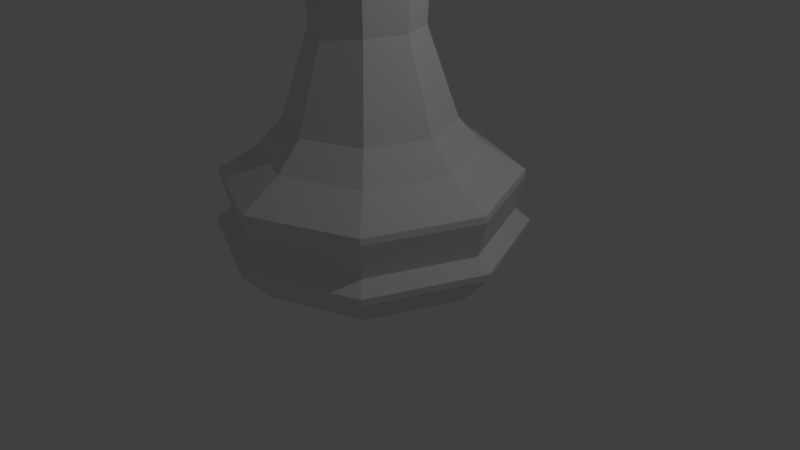 # Source: course4_74_LowPolyBishop.blend  (saved by Blender 2.77.0; exported with 4.5.12 LTS)
import bpy
from mathutils import Matrix  # noqa: F401  (used for matrix-valued properties, if any)

bpy.ops.wm.read_factory_settings(use_empty=True)
scene = bpy.context.scene
scene.name = 'Scene'

# ---- collections
col_collection_1 = bpy.data.collections.new('Collection 1'); scene.collection.children.link(col_collection_1)

# ---- world
world_world = bpy.data.worlds.new('World'); scene.world = world_world
world_world.color = (0.05088, 0.05088, 0.05088)
world_world.use_sun_shadow = False
world_world.sun_shadow_jitter_overblur = 0.0
world_world.cycles.sampling_method = 'MANUAL'

# ---- cameras
cam_camera = bpy.data.cameras.new('Camera')
cam_camera.clip_end = 100.0
cam_camera.lens = 35.0
cam_camera.sensor_width = 32.0
cam_camera.sensor_height = 18.0
cam_camera.ortho_scale = 7.314
cam_camera.dof.focus_distance = 0.0
cam_camera.dof.aperture_fstop = 128.0

# ---- lights
light_lamp = bpy.data.lights.new('Lamp', 'POINT')
light_lamp.transmission_factor = 0.0
light_lamp.cutoff_distance = 30.0
light_lamp.energy = 100.0
light_lamp.shadow_buffer_clip_start = 1.001
light_lamp.shadow_soft_size = 0.1
light_lamp.shadow_maximum_resolution = 0.006
light_lamp.use_absolute_resolution = True

# ---- meshes
me_cylinder_001 = bpy.data.meshes.new('Cylinder.001')
me_cylinder_001.from_pydata([(-0.1023, 0.02063, 8.152), (-0.07233, 0.01459, 8.314), (-0.04083, 0.06146, 8.314), (-0.05774, 0.08691, 8.152), (-0.07233, 0.01459, 7.991), (-0.04083, 0.06146, 7.991), (-0.08691, -0.05774, 8.152), (-0.06146, -0.04083, 8.314), (1.344e-09, -6.851e-09, 8.381), (0.01459, 0.07233, 8.314), (0.02063, 0.1023, 8.152), (-0.01985, 0.004004, 7.942), (-0.01121, 0.01687, 7.942), (-0.01126, 0.01683, 7.942), (-0.06146, -0.04083, 7.991), (0.01459, 0.07233, 7.991), (-0.02063, -0.1023, 8.152), (-0.01459, -0.07233, 8.314), (0.06146, 0.04083, 8.314), (0.08691, 0.05774, 8.152), (-0.021, 0.004163, 7.941), (-0.01987, 0.003938, 7.942), (-0.01668, 0.02493, 7.93), (-0.01687, -0.01121, 7.942), (0.004004, 0.01985, 7.942), (0.003939, 0.01987, 7.942), (0.05303, 0.2675, 7.634), (0.03825, 0.2646, 7.634), (-0.01459, -0.07233, 7.991), (0.06146, 0.04083, 7.991), (0.05774, -0.08691, 8.152), (0.04083, -0.06146, 8.314), (0.07233, -0.01459, 8.314), (0.1023, -0.02063, 8.152), (-0.02471, -0.01654, 7.931), (-0.01683, -0.01126, 7.942), (-0.004004, -0.01985, 7.942), (0.01687, 0.01121, 7.942), (0.01683, 0.01126, 7.942), (0.2267, 0.1517, 7.634), (0.07477, 0.3772, 7.123), (0.04083, -0.06146, 7.991), (0.07233, -0.01459, 7.991), (-0.0634, -0.2606, 7.634), (-0.05303, -0.2675, 7.634), (-0.003939, -0.01987, 7.942), (0.01121, -0.01687, 7.942), (0.01985, -0.004004, 7.942), (0.01987, -0.003939, 7.942), (0.2675, -0.05303, 7.634), (0.4314, 0.2886, 6.508), (0.1161, 0.499, 6.508), (0.09156, 0.4267, 6.873), (0.08502, 0.4074, 6.97), (0.07943, 0.3909, 7.054), (0.07495, 0.3777, 7.12), (-0.06973, -0.3517, 7.241), (0.1517, -0.2267, 7.634), (0.01126, -0.01683, 7.942), (0.5091, -0.1009, 6.508), (0.07137, 0.36, 5.29), (0.07865, 0.3968, 5.59), (0.09389, 0.3869, 5.593), (0.1089, 0.3897, 5.685), (0.1175, 0.3868, 5.706), (0.1173, 0.4, 5.8), (0.1172, 0.412, 5.886), (0.1171, 0.4197, 5.941), (0.117, 0.4237, 5.97), (0.117, 0.4246, 5.976), (0.305, 0.2041, 5.29), (0.2886, -0.4314, 6.508), (-0.0711, -0.3766, 7.122), (-0.07187, -0.3905, 7.055), (-0.07283, -0.4079, 6.972), (-0.07395, -0.4282, 6.875), (-0.07817, -0.5046, 6.508), (0.36, -0.07137, 5.29), (-4.683e-08, -3.303e-07, 5.167), (-0.2041, 0.305, 5.29), (-0.2886, 0.4314, 6.508), (-0.09258, 0.4705, 6.508), (-0.08941, 0.4121, 6.006), (-0.08936, 0.4112, 5.999), (-0.08916, 0.4073, 5.965), (-0.08875, 0.3998, 5.9), (-0.08869, 0.3988, 5.892), (-0.005443, 0.4039, 5.794), (0.04971, 0.4012, 5.677), (0.06174, 0.3931, 5.588), (0.2041, -0.305, 5.29), (-0.04946, -0.4359, 5.973), (-0.04913, -0.4351, 5.967), (-0.04764, -0.4316, 5.939), (-0.04468, -0.4245, 5.884), (-0.04008, -0.4135, 5.799), (-0.03516, -0.4018, 5.707), (-0.04546, -0.4011, 5.684), (-0.05847, -0.3928, 5.591), (-0.07861, -0.3965, 5.589), (-0.07137, -0.36, 5.29), (-0.36, 0.07137, 5.29), (-0.5091, 0.1009, 6.508), (-0.1651, 0.2468, 7.523), (-0.1268, 0.3649, 6.988), (-0.1216, 0.3809, 6.915), (-0.1152, 0.4008, 6.825), (-0.1077, 0.4238, 6.72), (-0.094, -0.386, 5.586), (-0.1078, -0.3891, 5.675), (-0.1587, -0.3714, 5.793), (-0.2309, -0.3365, 5.889), (-0.2314, -0.3376, 5.899), (-0.2346, -0.3444, 5.963), (-0.2362, -0.3478, 5.996), (-0.2365, -0.3486, 6.003), (-0.2614, -0.402, 6.508), (-0.4314, -0.2886, 6.508), (-0.305, -0.2041, 5.29), (-0.2675, 0.05303, 7.634), (-0.1806, 0.1833, 7.634), (-0.2449, -0.1639, 7.533), (-0.258, -0.3521, 6.723), (-0.2563, -0.3278, 6.828), (-0.2548, -0.3069, 6.918), (-0.2537, -0.29, 6.99), (-0.2362, -0.1039, 7.634), (-0.2101, 0.04165, 7.705), (-0.5129, 0.7677, 1.277), (-0.5156, 0.7717, 1.189), (-0.9103, 0.1811, 1.189), (-0.9055, 0.1801, 1.277), (-0.3748, 0.561, 1.622), (-0.6617, 0.1316, 1.622), (0.1801, 0.9055, 1.277), (0.1811, 0.9103, 1.189), (-0.4847, 0.7254, 0.7029), (-0.8557, 0.1702, 0.7029), (-0.7717, -0.5156, 1.189), (-0.7677, -0.5129, 1.277), (-0.2868, 0.4292, 2.0), (-0.5062, 0.1007, 2.0), (0.1316, 0.6617, 1.622), (-0.561, -0.3748, 1.622), (0.7677, 0.5129, 1.277), (0.7717, 0.5156, 1.189), (0.1702, 0.8557, 0.7029), (-0.5378, 0.8049, 0.5481), (-0.9495, 0.1889, 0.5481), (-0.7254, -0.4847, 0.7029), (-0.1811, -0.9103, 1.189), (-0.1801, -0.9055, 1.277), (-0.3276, 0.06516, 3.186), (-0.1856, 0.2777, 3.186), (0.1007, 0.5062, 2.0), (-0.4292, -0.2868, 2.0), (0.561, 0.3748, 1.622), (-0.1316, -0.6617, 1.622), (0.9055, -0.1801, 1.277), (0.9103, -0.1811, 1.189), (0.7254, 0.4847, 0.7029), (0.1889, 0.9495, 0.5481), (-0.5351, 0.8008, 0.4553), (-0.9446, 0.1879, 0.4553), (-0.8049, -0.5378, 0.5481), (-0.1702, -0.8557, 0.7029), (0.5156, -0.7717, 1.189), (0.5129, -0.7677, 1.277), (0.06516, 0.3276, 3.186), (-0.2777, -0.1856, 3.186), (-0.3583, 0.07127, 4.373), (-0.203, 0.3038, 4.373), (0.4292, 0.2868, 2.0), (-0.1007, -0.5062, 2.0), (0.6617, -0.1316, 1.622), (0.3748, -0.561, 1.622), (0.8557, -0.1702, 0.7029), (0.8049, 0.5378, 0.5481), (0.1879, 0.9446, 0.4553), (-0.4278, 0.6403, -5.96e-08), (-0.7553, 0.1502, -5.96e-08), (-0.8008, -0.5351, 0.4553), (-0.1889, -0.9495, 0.5481), (0.4847, -0.7254, 0.7029), (0.2777, 0.1856, 3.186), (0.07127, 0.3583, 4.373), (-0.06516, -0.3276, 3.186), (-0.3038, -0.203, 4.373), (-0.6008, 0.1195, 4.568), (-0.3403, 0.5094, 4.568), (0.5062, -0.1007, 2.0), (0.2868, -0.4292, 2.0), (0.9495, -0.1889, 0.5481), (0.8008, 0.5351, 0.4553), (0.1502, 0.7553, -5.96e-08), (0.6403, 0.4278, -5.96e-08), (0.7553, -0.1502, -5.96e-08), (0.4278, -0.6403, -5.96e-08), (-0.1502, -0.7553, -5.96e-08), (-0.6403, -0.4278, -5.96e-08), (-0.1879, -0.9446, 0.4553), (0.5378, -0.8049, 0.5481), (0.3276, -0.06516, 3.186), (0.3038, 0.203, 4.373), (0.1195, 0.6008, 4.568), (0.1856, -0.2777, 3.186), (-0.07127, -0.3583, 4.373), (-0.5094, -0.3403, 4.568), (-0.3999, 0.07955, 4.941), (-0.2265, 0.339, 4.941), (0.9446, -0.1879, 0.4553), (0.5351, -0.8008, 0.4553), (0.3583, -0.07127, 4.373), (0.5094, 0.3403, 4.568), (0.07955, 0.3999, 4.941), (0.203, -0.3038, 4.373), (-0.1195, -0.6008, 4.568), (-0.339, -0.2265, 4.941), (-0.2642, 0.05256, 5.285), (-0.1497, 0.224, 5.285), (0.6008, -0.1195, 4.568), (0.339, 0.2265, 4.941), (0.05256, 0.2642, 5.285), (0.3403, -0.5094, 4.568), (-0.07955, -0.3999, 4.941), (-0.224, -0.1497, 5.285), (-0.05256, -0.2642, 5.285), (0.1497, -0.224, 5.285), (0.2642, -0.05256, 5.285), (0.224, 0.1497, 5.285), (0.3999, -0.07955, 4.941), (0.2265, -0.339, 4.941), (-0.171, 0.03332, 6.294), (-0.1558, 0.1104, 6.282), (-0.1856, -0.04391, 6.282), (-0.1404, 0.1844, 6.246), (0.02402, -0.004422, 6.321), (0.03929, 0.07268, 6.309), (0.009431, -0.08165, 6.309), (-0.199, -0.1183, 6.246), (-0.1255, 0.2525, 6.188), (0.05465, 0.1467, 6.273), (-0.003918, -0.156, 6.273), (-0.2106, -0.187, 6.187), (0.06952, 0.2148, 6.215), (-0.01551, -0.2247, 6.214), (-0.1117, 0.3121, 6.109), (0.08332, 0.2743, 6.136), (-0.22, -0.2473, 6.108), (-0.02491, -0.2851, 6.135), (-0.09953, 0.3608, 6.013), (0.09552, 0.323, 6.04), (-0.2268, -0.297, 6.012), (-0.03175, -0.3347, 6.039), (-0.0894, 0.3968, 5.903), (0.1056, 0.359, 5.93), (-0.2308, -0.3341, 5.902), (-0.03576, -0.3718, 5.929), (0.1133, 0.3809, 5.811), (-0.03679, -0.395, 5.809)], [], [(0, 1, 2, 3), (4, 0, 3, 5), (6, 7, 1, 0), (1, 8, 2), (3, 2, 9, 10), (11, 4, 5, 12, 13), (14, 6, 0, 4), (5, 3, 10, 15), (16, 17, 7, 6), (7, 8, 1), (2, 8, 9), (10, 9, 18, 19), (20, 21, 11, 13, 22), (23, 14, 4, 11, 21), (12, 5, 15, 24, 25), (22, 13, 12, 25, 26, 27), (28, 16, 6, 14), (15, 10, 19, 29), (30, 31, 17, 16), (17, 8, 7), (9, 8, 18), (19, 18, 32, 33), (34, 35, 23, 21, 20), (36, 28, 14, 23, 35), (24, 15, 29, 37, 38), (26, 25, 24, 38, 39), (27, 26, 40), (41, 30, 16, 28), (29, 19, 33, 42), (33, 32, 31, 30), (31, 8, 17), (18, 8, 32), (43, 44, 45, 36, 35, 34), (46, 41, 28, 36, 45), (37, 29, 42, 47, 48), (39, 38, 37, 48, 49), (40, 26, 39, 50, 51, 52, 53, 54, 55), (42, 33, 30, 41), (32, 8, 31), (56, 44, 43), (57, 58, 46, 45, 44), (47, 42, 41, 46, 58), (49, 48, 47, 58, 57), (50, 39, 49, 59), (60, 61, 62, 63, 64, 65, 66, 67, 68, 69, 51, 50, 70), (71, 57, 44, 56, 72, 73, 74, 75, 76), (59, 49, 57, 71), (70, 50, 59, 77), (78, 60, 70), (79, 80, 81, 82, 83, 84, 85, 86, 87, 88, 89, 61, 60), (90, 71, 76, 91, 92, 93, 94, 95, 96, 97, 98, 99, 100), (77, 59, 71, 90), (78, 70, 77), (78, 79, 60), (101, 102, 80, 79), (80, 103, 104, 105, 106, 107, 81), (78, 90, 100), (100, 99, 108, 109, 110, 111, 112, 113, 114, 115, 116, 117, 118), (78, 77, 90), (78, 101, 79), (118, 117, 102, 101), (103, 80, 102, 119, 120), (78, 100, 118), (121, 117, 116, 122, 123, 124, 125), (78, 118, 101), (126, 119, 102, 117, 121), (119, 127, 120), (127, 119, 126), (232, 104, 103, 120, 127, 126, 121, 125), (105, 104, 232, 233), (125, 124, 234, 232), (106, 105, 233, 235), (232, 236, 237, 233), (234, 238, 236, 232), (124, 123, 239, 234), (107, 106, 235, 240), (233, 237, 241, 235), (55, 54, 237, 236), (239, 242, 238, 234), (73, 72, 236, 238), (123, 122, 243, 239), (82, 81, 107, 240), (235, 241, 244, 240), (54, 53, 241, 237), (72, 56, 43, 34, 20, 22, 27, 40, 55, 236), (243, 245, 242, 239), (74, 73, 238, 242), (122, 116, 115, 243), (83, 82, 240, 246), (240, 244, 247, 246), (53, 52, 244, 241), (248, 249, 245, 243), (75, 74, 242, 245), (115, 114, 248, 243), (84, 83, 246, 250), (246, 247, 251, 250), (69, 68, 247, 244), (244, 52, 51, 69), (252, 253, 249, 248), (92, 91, 245, 249), (245, 91, 76, 75), (114, 113, 252, 248), (85, 84, 250, 254), (250, 251, 255, 254), (68, 67, 251, 247), (256, 257, 253, 252), (93, 92, 249, 253), (113, 112, 256, 252), (86, 85, 254), (87, 86, 254, 255, 258), (67, 66, 255, 251), (111, 110, 259, 257, 256), (94, 93, 253, 257), (112, 111, 256), (88, 87, 258, 64, 63), (66, 65, 258, 255), (95, 94, 257, 259), (110, 109, 97, 96, 259), (89, 88, 63, 62), (65, 64, 258), (96, 95, 259), (98, 97, 109, 108), (62, 61, 89), (108, 99, 98), (128, 129, 130, 131), (132, 128, 131, 133), (134, 135, 129, 128), (129, 136, 137, 130), (131, 130, 138, 139), (140, 132, 133, 141), (142, 134, 128, 132), (133, 131, 139, 143), (144, 145, 135, 134), (135, 146, 136, 129), (136, 147, 148, 137), (130, 137, 149, 138), (139, 138, 150, 151), (140, 141, 152, 153), (154, 142, 132, 140), (141, 133, 143, 155), (156, 144, 134, 142), (143, 139, 151, 157), (158, 159, 145, 144), (145, 160, 146, 135), (146, 161, 147, 136), (147, 162, 163, 148), (137, 148, 164, 149), (138, 149, 165, 150), (166, 167, 151, 150), (154, 140, 153, 168), (141, 155, 169, 152), (153, 152, 170, 171), (172, 156, 142, 154), (155, 143, 157, 173), (174, 158, 144, 156), (167, 175, 157, 151), (167, 166, 159, 158), (159, 176, 160, 145), (160, 177, 161, 146), (161, 178, 162, 147), (162, 179, 180, 163), (148, 163, 181, 164), (149, 164, 182, 165), (183, 166, 150, 165), (172, 154, 168, 184), (168, 153, 171, 185), (155, 173, 186, 169), (152, 169, 187, 170), (171, 170, 188, 189), (190, 174, 156, 172), (175, 191, 173, 157), (175, 167, 158, 174), (166, 183, 176, 159), (176, 192, 177, 160), (177, 193, 178, 161), (178, 194, 179, 162), (180, 179, 194, 195, 196, 197, 198, 199), (163, 180, 199, 181), (164, 181, 200, 182), (201, 183, 165, 182), (190, 172, 184, 202), (184, 168, 185, 203), (185, 171, 189, 204), (173, 191, 205, 186), (169, 186, 206, 187), (170, 187, 207, 188), (189, 188, 208, 209), (191, 175, 174, 190), (183, 201, 192, 176), (192, 210, 193, 177), (193, 195, 194, 178), (210, 196, 195, 193), (211, 197, 196, 210), (197, 211, 200, 198), (181, 199, 198, 200), (211, 201, 182, 200), (191, 190, 202, 205), (202, 184, 203, 212), (203, 185, 204, 213), (204, 189, 209, 214), (186, 205, 215, 206), (187, 206, 216, 207), (188, 207, 217, 208), (209, 208, 218, 219), (201, 211, 210, 192), (205, 202, 212, 215), (212, 203, 213, 220), (213, 204, 214, 221), (214, 209, 219, 222), (206, 215, 223, 216), (207, 216, 224, 217), (208, 217, 225, 218), (225, 226, 227, 228, 229, 222, 219, 218), (215, 212, 220, 223), (220, 213, 221, 230), (221, 214, 222, 229), (216, 223, 231, 224), (217, 224, 226, 225), (224, 231, 227, 226), (231, 230, 228, 227), (230, 221, 229, 228), (223, 220, 230, 231)])
me_cylinder_001.use_remesh_preserve_volume = False
me_cylinder_001.use_remesh_preserve_attributes = False
me_cylinder_001.use_mirror_vertex_groups = False
me_cylinder_001.update()

# ---- objects
ob_bishop = bpy.data.objects.new('Bishop', me_cylinder_001)
ob_lamp = bpy.data.objects.new('Lamp', light_lamp)
ob_camera = bpy.data.objects.new('Camera', cam_camera)

# ---- transforms, parenting, visibility, modifiers, constraints
ob_bishop.location = (0.0, 0.0, 0.0)
ob_bishop.rotation_euler = (0.0, -0.0, 0.1913)
ob_bishop.scale = (2.039, 2.039, 0.931)
ob_bishop.lineart.crease_threshold = 0.0
ob_lamp.location = (4.076, 1.005, 5.904)
ob_lamp.rotation_euler = (0.6503, 0.05522, 1.866)
ob_lamp.lock_rotations_4d = False
ob_lamp.empty_display_type = 'ARROWS'
ob_lamp.color = (0.0, 0.0, 0.0, 0.0)
ob_lamp.lineart.crease_threshold = 0.0
ob_camera.location = (7.481, -6.508, 5.344)
ob_camera.rotation_euler = (1.109, 0.01082, 0.8149)
ob_camera.lock_rotations_4d = False
ob_camera.empty_display_type = 'ARROWS'
ob_camera.color = (0.0, 0.0, 0.0, 0.0)
ob_camera.display_type = 'WIRE'
ob_camera.lineart.crease_threshold = 0.0

# ---- collection membership
col_collection_1.objects.link(ob_bishop)
col_collection_1.objects.link(ob_lamp)
col_collection_1.objects.link(ob_camera)

# ---- scene / render settings (as saved in the file)
scene.camera = ob_camera
scene.frame_start = 1; scene.frame_end = 250; scene.frame_set(1)
scene.render.engine = 'BLENDER_EEVEE_NEXT'
scene.render.resolution_percentage = 50
scene.render.dither_intensity = 0.0
scene.cycles.use_denoising = False
scene.cycles.samples = 128
scene.cycles.sampling_pattern = 'TABULATED_SOBOL'
scene.cycles.light_sampling_threshold = 0.0
scene.cycles.use_adaptive_sampling = False
scene.cycles.use_light_tree = False
scene.cycles.blur_glossy = 0.0
scene.cycles.sample_clamp_indirect = 0.0
scene.view_settings.view_transform = 'Standard'
bpy.context.view_layer.update()
